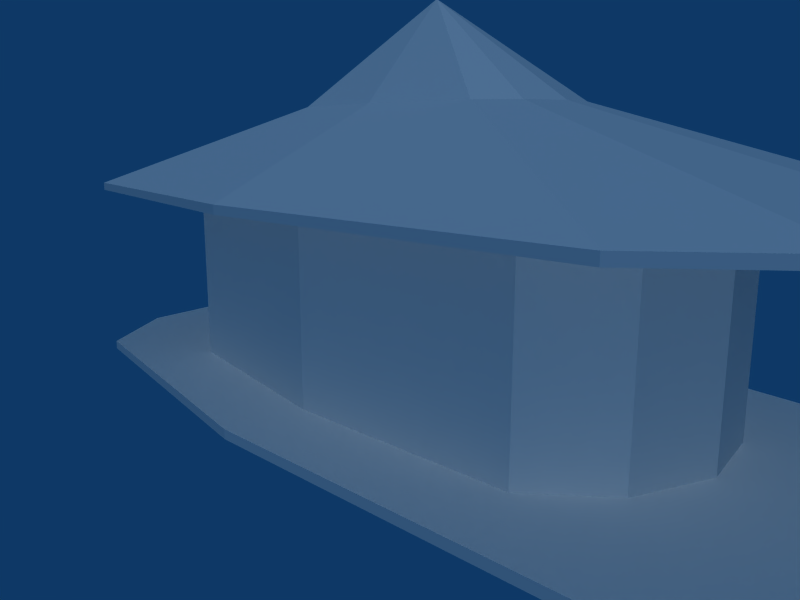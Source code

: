 # Source: CostalHut.blend  (saved by Blender 2.37.0; exported with 4.5.12 LTS)
import bpy
from mathutils import Matrix  # noqa: F401  (used for matrix-valued properties, if any)

bpy.ops.wm.read_factory_settings(use_empty=True)
scene = bpy.context.scene
scene.name = 'Scene'

# ---- collections
col_collection_1 = bpy.data.collections.new('Collection 1'); scene.collection.children.link(col_collection_1)

# ---- materials (node trees are filled in below, after node groups)
mat_mat_costalhut = bpy.data.materials.new('Mat.CostalHut')
mat_mat_costalhut.alpha_threshold = 0.0
mat_mat_costalhut.preview_render_type = 'FLAT'
mat_mat_costalhut.roughness = 0.5
mat_mat_costalhut.line_color = (0.0, 0.0, 0.0, 1.0)

# ---- material node trees

# ---- world
world_world = bpy.data.worlds.new('World'); scene.world = world_world
world_world.color = (0.05656, 0.2208, 0.4)
world_world.use_sun_shadow = False
world_world.sun_shadow_jitter_overblur = 0.0
world_world.cycles.sampling_method = 'MANUAL'
world_world.cycles.sample_map_resolution = 256

# ---- cameras
cam_camera_001 = bpy.data.cameras.new('Camera.001')
cam_camera_001.passepartout_alpha = 0.2
cam_camera_001.clip_end = 100.0
cam_camera_001.lens = 35.0
cam_camera_001.show_passepartout = False
cam_camera_001.show_safe_areas = True
cam_camera_001.dof.focus_distance = 0.0
cam_camera_001.dof.aperture_fstop = 128.0

# ---- lights
light_lamp = bpy.data.lights.new('Lamp', 'SUN')
light_lamp.transmission_factor = 0.0
light_lamp.use_shadow = False
light_lamp.angle = 1.571
light_lamp.energy = 1.0
light_lamp.shadow_buffer_clip_start = 0.5
light_lamp.shadow_soft_size = 1.0
light_lamp.shadow_cascade_max_distance = 1000.0
light_lamp.cycles.use_multiple_importance_sampling = False

# ---- meshes
me_mat_costalhut = bpy.data.meshes.new('Mat.CostalHut')
me_mat_costalhut.from_pydata([(11.24, 2.999, 0.4107), (12.04, -0.03598, 0.4107), (11.21, -3.062, 0.4107), (8.974, -5.267, 0.4107), (-0.06451, -6.061, 0.4107), (-8.991, -5.231, 0.4107), (-11.2, -2.999, 0.4107), (-11.99, 0.03598, 0.4107), (-11.16, 3.062, 0.4107), (0.007453, 6.061, 0.4107), (9.037, 5.231, 0.4107), (11.24, 2.999, 7.423), (12.04, -0.03598, 7.423), (11.21, -3.062, 7.423), (8.974, -5.267, 7.423), (-0.06451, -6.061, 7.423), (-8.991, -5.231, 7.423), (-11.2, -2.999, 7.423), (-11.99, 0.03598, 7.423), (-11.16, 3.062, 7.423), (-8.929, 5.267, 7.423), (0.007453, 6.061, 7.423), (9.037, 5.231, 7.423), (16.82, 4.49, 0.4107), (18.01, -0.05387, 0.4107), (16.77, -4.583, 0.4107), (13.43, -7.885, 0.4107), (-0.1036, -9.073, 0.4107), (-13.47, -7.831, 0.4107), (-16.77, -4.49, 0.4107), (-17.96, 0.05387, 0.4107), (-16.71, 4.583, 0.4107), (-13.37, 7.885, 0.4107), (0.004083, 9.073, 0.4107), (13.52, 7.831, 0.4107), (13.52, 7.831, 7.749), (0.004083, 9.073, 7.749), (-13.37, 7.885, 7.749), (-16.71, 4.583, 7.749), (-17.96, 0.05387, 7.749), (-16.77, -4.49, 7.749), (-13.47, -7.831, 7.749), (-0.1036, -9.073, 7.749), (13.43, -7.885, 7.749), (16.77, -4.583, 7.749), (18.01, -0.05387, 7.749), (16.82, 4.49, 7.749), (4.614, 2.667, 10.92), (5.739, 1.529, 10.92), (0.01078, 3.09, 10.92), (-4.545, 2.685, 10.92), (-5.683, 1.561, 10.92), (-6.106, 0.01835, 10.92), (-5.702, -1.529, 10.92), (-4.577, -2.667, 10.92), (-0.02592, -3.09, 10.92), (4.583, -2.685, 10.92), (5.72, -1.561, 10.92), (6.144, -0.01835, 10.92), (0.01423, 5.433e-08, 14.65), (16.82, 4.49, 0.05822), (18.01, -0.05387, 0.05822), (16.77, -4.583, 0.05822), (13.43, -7.885, 0.05822), (-0.1036, -9.073, 0.05822), (-13.47, -7.831, 0.05822), (-16.77, -4.49, 0.05822), (-17.96, 0.05387, 0.05822), (-16.71, 4.583, 0.05822), (-13.37, 7.885, 0.05822), (0.004083, 9.073, 0.05822), (13.52, 7.831, 0.05822), (13.52, 7.831, 7.432), (16.82, 4.49, 7.432), (0.004083, 9.073, 7.432), (-13.37, 7.885, 7.432), (-16.71, 4.583, 7.432), (-17.96, 0.05387, 7.432), (-16.77, -4.49, 7.432), (-13.47, -7.831, 7.432), (-0.1036, -9.073, 7.432), (13.43, -7.885, 7.432), (16.77, -4.583, 7.432), (18.01, -0.05387, 7.432), (9.073, 5.25, 7.432), (11.29, 3.01, 7.432), (0.01165, 6.083, 7.432), (-8.957, 5.286, 7.432), (-11.2, 3.073, 7.432), (-12.03, 0.03611, 7.432), (-11.23, -3.01, 7.432), (-9.019, -5.25, 7.432), (-0.06057, -6.083, 7.432), (9.011, -5.286, 7.432), (11.25, -3.073, 7.432), (12.08, -0.03611, 7.432), (-8.929, 5.267, 0.4107)], [], [(0, 11, 12, 1), (1, 12, 13, 2), (2, 13, 14, 3), (3, 14, 15, 4), (4, 15, 16, 5), (5, 16, 17, 6), (6, 17, 18, 7), (8, 7, 18, 19), (8, 19, 20, 96), (96, 20, 21, 9), (9, 21, 22, 10), (0, 10, 22, 11), (23, 0, 1, 24), (2, 25, 24, 1), (3, 26, 25, 2), (4, 27, 26, 3), (5, 28, 27, 4), (6, 29, 28, 5), (7, 30, 29, 6), (7, 8, 31, 30), (96, 32, 31, 8), (9, 33, 32, 96), (10, 34, 33, 9), (10, 0, 23, 34), (35, 47, 48, 46), (35, 36, 49, 47), (36, 37, 50, 49), (37, 38, 51, 50), (38, 39, 52, 51), (39, 40, 53, 52), (40, 41, 54, 53), (41, 42, 55, 54), (42, 43, 56, 55), (43, 44, 57, 56), (44, 45, 58, 57), (45, 46, 48, 58), (47, 59, 48), (47, 49, 59), (49, 50, 59), (50, 51, 59), (51, 52, 59), (52, 53, 59), (53, 54, 59), (54, 55, 59), (55, 56, 59), (56, 57, 59), (57, 58, 59), (58, 48, 59), (24, 61, 60, 23), (25, 62, 61, 24), (26, 63, 62, 25), (27, 64, 63, 26), (28, 65, 64, 27), (29, 66, 65, 28), (30, 67, 66, 29), (30, 31, 68, 67), (32, 69, 68, 31), (33, 70, 69, 32), (34, 71, 70, 33), (34, 23, 60, 71), (46, 73, 72, 35), (36, 35, 72, 74), (37, 36, 74, 75), (38, 37, 75, 76), (39, 38, 76, 77), (40, 39, 77, 78), (41, 40, 78, 79), (42, 41, 79, 80), (43, 42, 80, 81), (44, 43, 81, 82), (45, 44, 82, 83), (46, 45, 83, 73), (73, 85, 84, 72), (74, 72, 84, 86), (75, 74, 86, 87), (76, 75, 87, 88), (77, 76, 88, 89), (78, 77, 89, 90), (79, 78, 90, 91), (80, 79, 91, 92), (81, 80, 92, 93), (82, 81, 93, 94), (83, 82, 94, 95), (73, 83, 95, 85), (0, 96, 1), (1, 96, 2), (2, 96, 3), (3, 96, 4), (4, 96, 5), (5, 96, 6), (6, 96, 7), (8, 7, 96), (9, 96, 10), (0, 10, 96)])
me_mat_costalhut.materials.append(mat_mat_costalhut)
me_mat_costalhut.use_remesh_preserve_volume = False
me_mat_costalhut.use_remesh_preserve_attributes = False
me_mat_costalhut.use_mirror_vertex_groups = False
me_mat_costalhut.update()

# ---- objects
ob_camera = bpy.data.objects.new('Camera', cam_camera_001)
ob_lamp = bpy.data.objects.new('Lamp', light_lamp)
ob_costalhut = bpy.data.objects.new('CostalHut', me_mat_costalhut)

# ---- transforms, parenting, visibility, modifiers, constraints
ob_camera.location = (22.17, -19.86, 9.866)
ob_camera.rotation_euler = (1.361, 8.763e-09, 0.8847)
ob_camera.lock_rotations_4d = False
ob_camera.empty_display_type = 'ARROWS'
ob_camera.color = (0.0, 0.0, 0.0, 1.0)
ob_camera.lineart.crease_threshold = 0.0
ob_lamp.location = (58.13, -52.93, 22.74)
ob_lamp.rotation_euler = (-0.7534, -0.1985, 3.632)
ob_lamp.lock_rotations_4d = False
ob_lamp.empty_display_type = 'ARROWS'
ob_lamp.color = (0.0, 0.0, 0.0, 1.0)
ob_lamp.lineart.crease_threshold = 0.0
ob_costalhut.location = (9.934e-09, 0.0, 0.0)
ob_costalhut.lock_rotations_4d = False
ob_costalhut.empty_display_type = 'ARROWS'
ob_costalhut.color = (0.0, 0.0, 0.0, 1.0)
ob_costalhut.lineart.crease_threshold = 0.0

# ---- collection membership
col_collection_1.objects.link(ob_camera)
col_collection_1.objects.link(ob_lamp)
col_collection_1.objects.link(ob_costalhut)

# ---- scene / render settings (as saved in the file)
scene.camera = ob_camera
scene.frame_start = 1; scene.frame_end = 250; scene.frame_set(1)
scene.render.engine = 'BLENDER_EEVEE_NEXT'
scene.render.image_settings.file_format = 'JPEG'
scene.render.image_settings.color_mode = 'RGB'
scene.render.image_settings.compression = 90
scene.render.resolution_x = 800
scene.render.resolution_y = 600
scene.render.pixel_aspect_x = 100.0
scene.render.pixel_aspect_y = 100.0
scene.render.fps = 25
scene.render.dither_intensity = 0.0
scene.render.use_compositing = False
scene.render.use_sequencer = False
scene.render.bake_bias = 0.0
scene.render.use_stamp_time = False
scene.render.use_stamp_date = False
scene.render.use_stamp_frame = False
scene.render.use_stamp_camera = False
scene.render.use_stamp_scene = False
scene.render.use_stamp_filename = False
scene.render.use_stamp_render_time = False
scene.render.stamp_font_size = 0
scene.cycles.use_denoising = False
scene.cycles.samples = 10
scene.cycles.sampling_pattern = 'TABULATED_SOBOL'
scene.cycles.light_sampling_threshold = 0.0
scene.cycles.use_adaptive_sampling = False
scene.cycles.use_light_tree = False
scene.cycles.blur_glossy = 0.0
scene.cycles.volume_bounces = 1
scene.cycles.pixel_filter_type = 'GAUSSIAN'
scene.cycles.sample_clamp_indirect = 0.0
scene.view_settings.view_transform = 'Raw'
bpy.context.view_layer.update()

